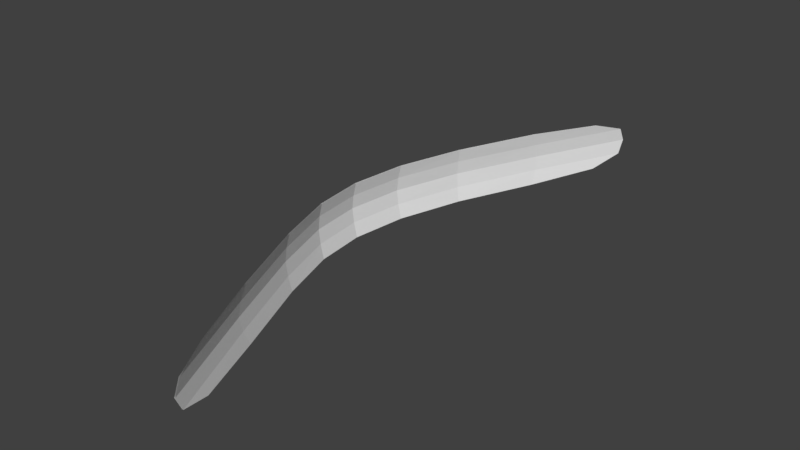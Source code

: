 # Source: planewave4.blend  (saved by Blender 2.78.0; exported with 4.5.12 LTS)
import bpy
from mathutils import Matrix  # noqa: F401  (used for matrix-valued properties, if any)

bpy.ops.wm.read_factory_settings(use_empty=True)
scene = bpy.context.scene
scene.name = 'Scene'

# ---- collections
col_collection_1 = bpy.data.collections.new('Collection 1'); scene.collection.children.link(col_collection_1)

# ---- materials (node trees are filled in below, after node groups)
mat_material = bpy.data.materials.new('Material')
mat_material.alpha_threshold = 0.0
mat_material.use_transparent_shadow = False
mat_material.roughness = 0.5
mat_material.line_color = (0.0, 0.0, 0.0, 1.0)

# ---- material node trees

# ---- world
world_world = bpy.data.worlds.new('World'); scene.world = world_world
world_world.color = (0.05088, 0.05088, 0.05088)
world_world.use_sun_shadow = False
world_world.sun_shadow_jitter_overblur = 0.0
world_world.cycles.sampling_method = 'MANUAL'

# ---- meshes
me_cube_001 = bpy.data.meshes.new('Cube.001')
me_cube_001.from_pydata([(-0.3748, -0.1395, 0.04965), (-0.3702, 0.2056, -0.03987), (-0.3702, 0.2056, 0.04965), (-0.3748, -0.1395, -0.03987), (-0.2014, -0.6058, -0.03987), (-0.2014, -0.6058, 0.04965), (-0.1877, 0.6932, 0.04965), (-0.1877, 0.6932, -0.03987), (-0.3595, 0.2056, -0.08663), (-0.04659, 0.9912, 0.04965), (-0.364, -0.1395, -0.08663), (-0.06479, -0.9165, 0.04965), (-0.392, 0.02449, 0.04965), (-0.3595, 0.2056, 0.09241), (-0.364, -0.1395, 0.09241), (-0.04659, 0.9912, -0.03987), (-0.06479, -0.9165, -0.03987), (-0.392, 0.02449, -0.03987), (-0.1886, 0.7021, 0.005884), (-0.2022, -0.6164, 0.005884), (-0.1997, -0.5846, -0.08663), (-0.1997, -0.5846, 0.09241), (-0.3801, -0.1395, 0.005884), (-0.313, -0.3339, -0.03987), (-0.313, -0.3339, 0.04965), (-0.186, 0.6752, -0.08663), (-0.186, 0.6752, 0.09241), (-0.3756, 0.2056, 0.005884), (-0.3039, 0.4222, 0.04965), (-0.3039, 0.4222, -0.03987), (-0.08509, 0.8942, -0.07494), (-0.1022, -0.8123, -0.07494), (-0.3813, 0.02449, -0.08663), (-0.08509, 0.8942, 0.08172), (-0.1022, -0.8123, 0.08172), (-0.3813, 0.02449, 0.09241), (-0.04295, 1.009, 0.005884), (-0.06115, -0.9377, 0.005884), (-0.3974, 0.02449, 0.005884), (-0.3045, -0.3286, -0.08663), (-0.3045, -0.3286, 0.09241), (-0.3173, -0.3365, 0.005884), (-0.2954, 0.4178, -0.08663), (-0.2954, 0.4178, 0.09241), (-0.3082, 0.4245, 0.005884), (-0.3715, -0.1395, 0.04965), (-0.3669, 0.2056, -0.03987), (-0.3669, 0.2056, 0.04965), (-0.3715, -0.1395, -0.03987), (-0.1981, -0.6058, -0.03987), (-0.1981, -0.6058, 0.04965), (-0.1845, 0.6932, 0.04965), (-0.1845, 0.6932, -0.03987), (-0.3562, 0.2056, -0.08663), (-0.04333, 0.9912, 0.04965), (-0.3608, -0.1395, -0.08663), (-0.06153, -0.9165, 0.04965), (-0.3887, 0.02449, 0.04965), (-0.3562, 0.2056, 0.09241), (-0.3608, -0.1395, 0.09241), (-0.04333, 0.9912, -0.03987), (-0.06153, -0.9165, -0.03987), (-0.3887, 0.02449, -0.03987), (-0.1853, 0.7021, 0.005884), (-0.199, -0.6164, 0.005884), (-0.1964, -0.5846, -0.08663), (-0.1964, -0.5846, 0.09241), (-0.3768, -0.1395, 0.005884), (-0.3098, -0.3339, -0.03987), (-0.3098, -0.3339, 0.04965), (-0.1827, 0.6752, -0.08663), (-0.1827, 0.6752, 0.09241), (-0.3723, 0.2056, 0.005884), (-0.3007, 0.4222, 0.04965), (-0.3007, 0.4222, -0.03987), (-0.08183, 0.8942, -0.07494), (-0.09889, -0.8123, -0.07494), (-0.378, 0.02449, -0.08663), (-0.08183, 0.8942, 0.08172), (-0.09889, -0.8123, 0.08172), (-0.378, 0.02449, 0.09241), (-0.03968, 1.009, 0.005884), (-0.05789, -0.9377, 0.005884), (-0.3941, 0.02449, 0.005884), (-0.3013, -0.3286, -0.08663), (-0.3013, -0.3286, 0.09241), (-0.314, -0.3365, 0.005884), (-0.2922, 0.4178, -0.08663), (-0.2922, 0.4178, 0.09241), (-0.3049, 0.4245, 0.005884)], [], [(0, 22, 41, 24), (0, 12, 38, 22), (0, 14, 35, 12), (0, 24, 40, 14), (1, 27, 44, 29), (1, 17, 38, 27), (1, 8, 32, 17), (1, 29, 42, 8), (2, 13, 43, 28), (2, 12, 35, 13), (2, 27, 38, 12), (2, 28, 44, 27), (3, 10, 39, 23), (3, 17, 32, 10), (3, 22, 38, 17), (3, 23, 41, 22), (4, 20, 31, 16), (4, 23, 39, 20), (4, 19, 41, 23), (4, 16, 37, 19), (5, 19, 37, 11), (5, 24, 41, 19), (5, 21, 40, 24), (5, 11, 34, 21), (6, 26, 33, 9), (6, 28, 43, 26), (6, 18, 44, 28), (6, 9, 36, 18), (7, 18, 36, 15), (7, 29, 44, 18), (7, 25, 42, 29), (7, 15, 30, 25), (45, 69, 86, 67), (45, 67, 83, 57), (45, 57, 80, 59), (45, 59, 85, 69), (46, 74, 89, 72), (46, 72, 83, 62), (46, 62, 77, 53), (46, 53, 87, 74), (47, 73, 88, 58), (47, 58, 80, 57), (47, 57, 83, 72), (47, 72, 89, 73), (48, 68, 84, 55), (48, 55, 77, 62), (48, 62, 83, 67), (48, 67, 86, 68), (49, 61, 76, 65), (49, 65, 84, 68), (49, 68, 86, 64), (49, 64, 82, 61), (50, 56, 82, 64), (50, 64, 86, 69), (50, 69, 85, 66), (50, 66, 79, 56), (51, 54, 78, 71), (51, 71, 88, 73), (51, 73, 89, 63), (51, 63, 81, 54), (52, 60, 81, 63), (52, 63, 89, 74), (52, 74, 87, 70), (52, 70, 75, 60)])
me_cube_001.materials.append(mat_material)
me_cube_001.use_remesh_preserve_volume = False
me_cube_001.use_remesh_preserve_attributes = False
me_cube_001.use_mirror_vertex_groups = False
me_cube_001.update()

# ---- objects
ob_thinwave = bpy.data.objects.new('ThinWave', me_cube_001)

# ---- transforms, parenting, visibility, modifiers, constraints
ob_thinwave.location = (0.0, 0.0, 0.0)
ob_thinwave.lock_rotations_4d = False
ob_thinwave.empty_display_type = 'ARROWS'
ob_thinwave.lineart.crease_threshold = 0.0

# ---- collection membership
col_collection_1.objects.link(ob_thinwave)

# ---- scene / render settings (as saved in the file)
scene.frame_start = 1; scene.frame_end = 250; scene.frame_set(1)
scene.render.engine = 'BLENDER_EEVEE_NEXT'
scene.render.resolution_percentage = 50
scene.render.dither_intensity = 0.0
scene.cycles.use_denoising = False
scene.cycles.samples = 128
scene.cycles.sampling_pattern = 'TABULATED_SOBOL'
scene.cycles.light_sampling_threshold = 0.0
scene.cycles.use_adaptive_sampling = False
scene.cycles.use_light_tree = False
scene.cycles.blur_glossy = 0.0
scene.cycles.sample_clamp_indirect = 0.0
scene.view_settings.view_transform = 'Standard'
bpy.context.view_layer.update()

# ---- added for rendering (the .blend has no active camera and no usable light): camera, sun
cam_auto = bpy.data.cameras.new('AutoCamera')
cam_auto.lens = 50.0
cam_auto.sensor_width = 36.0
cam_auto.clip_end = 1000.0
ob_auto_camera = bpy.data.objects.new('AutoCamera', cam_auto)
scene.collection.objects.link(ob_auto_camera)
ob_auto_camera.location = (1.62038, -2.17098, 1.47402)
ob_auto_camera.rotation_euler = (1.09748, -7.21219e-08, 0.694738)
scene.camera = ob_auto_camera
light_auto_sun = bpy.data.lights.new('AutoSun', 'SUN')
light_auto_sun.energy = 3.0
light_auto_sun.angle = 0.0523599
ob_auto_sun = bpy.data.objects.new('AutoSun', light_auto_sun)
scene.collection.objects.link(ob_auto_sun)
ob_auto_sun.rotation_euler = (0.872665, 0.174533, 0.523599)
bpy.context.view_layer.update()
